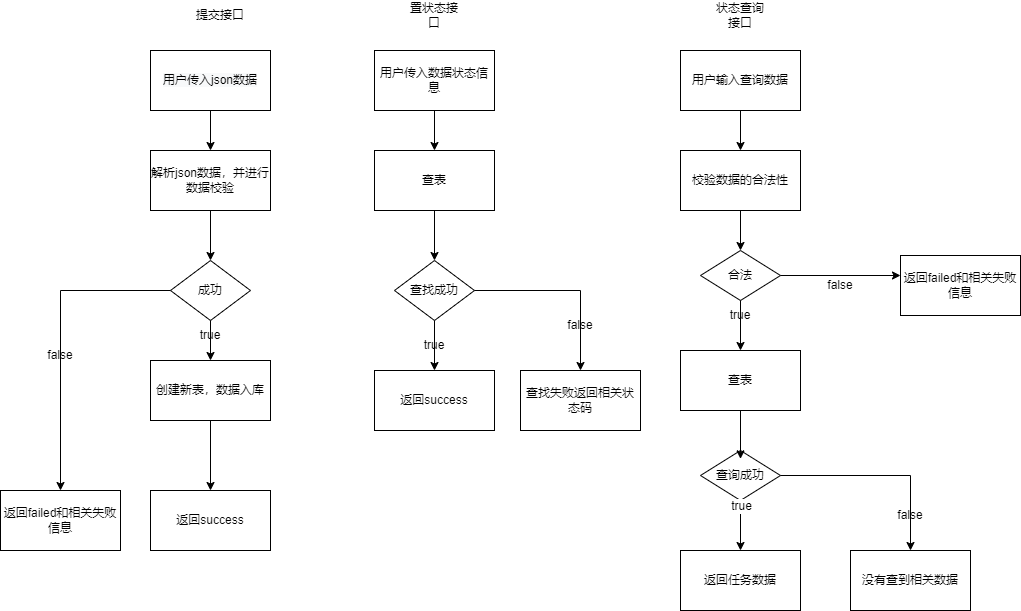

The diagram above was exported from draw.io. Its source (the exported page's mxGraphModel, read from the mxfile embedded in the PNG):
<mxGraphModel dx="2889" dy="1154" grid="1" gridSize="10" guides="1" tooltips="1" connect="1" arrows="1" fold="1" page="1" pageScale="1" pageWidth="827" pageHeight="1169" math="0" shadow="0">
  <root>
    <mxCell id="0" />
    <mxCell id="1" parent="0" />
    <mxCell id="zO7g_rZ4Nrh-V1A_7NbH-1" value="&#10;&#10;&lt;span style=&quot;color: rgb(0, 0, 0); font-family: helvetica; font-size: 12px; font-style: normal; font-weight: 400; letter-spacing: normal; text-align: center; text-indent: 0px; text-transform: none; word-spacing: 0px; background-color: rgb(248, 249, 250); display: inline; float: none;&quot;&gt;用户传入json数据&lt;/span&gt;&#10;&#10;" style="rounded=0;whiteSpace=wrap;html=1;" vertex="1" parent="1">
      <mxGeometry x="130" y="60" width="120" height="60" as="geometry" />
    </mxCell>
    <mxCell id="zO7g_rZ4Nrh-V1A_7NbH-3" value="解析json数据，并进行数据校验" style="rounded=0;whiteSpace=wrap;html=1;" vertex="1" parent="1">
      <mxGeometry x="130" y="160" width="120" height="60" as="geometry" />
    </mxCell>
    <mxCell id="zO7g_rZ4Nrh-V1A_7NbH-5" value="成功" style="rhombus;whiteSpace=wrap;html=1;" vertex="1" parent="1">
      <mxGeometry x="150" y="270" width="80" height="60" as="geometry" />
    </mxCell>
    <mxCell id="zO7g_rZ4Nrh-V1A_7NbH-6" value="创建新表，数据入库" style="rounded=0;whiteSpace=wrap;html=1;" vertex="1" parent="1">
      <mxGeometry x="130" y="370" width="120" height="60" as="geometry" />
    </mxCell>
    <mxCell id="zO7g_rZ4Nrh-V1A_7NbH-7" value="返回success" style="rounded=0;whiteSpace=wrap;html=1;" vertex="1" parent="1">
      <mxGeometry x="130" y="500" width="120" height="60" as="geometry" />
    </mxCell>
    <mxCell id="zO7g_rZ4Nrh-V1A_7NbH-8" value="" style="endArrow=classic;html=1;rounded=0;exitX=0.5;exitY=1;exitDx=0;exitDy=0;" edge="1" parent="1" source="zO7g_rZ4Nrh-V1A_7NbH-1" target="zO7g_rZ4Nrh-V1A_7NbH-3">
      <mxGeometry width="50" height="50" relative="1" as="geometry">
        <mxPoint x="390" y="430" as="sourcePoint" />
        <mxPoint x="440" y="380" as="targetPoint" />
      </mxGeometry>
    </mxCell>
    <mxCell id="zO7g_rZ4Nrh-V1A_7NbH-9" value="" style="endArrow=classic;html=1;rounded=0;exitX=0.5;exitY=1;exitDx=0;exitDy=0;" edge="1" parent="1" source="zO7g_rZ4Nrh-V1A_7NbH-3" target="zO7g_rZ4Nrh-V1A_7NbH-5">
      <mxGeometry width="50" height="50" relative="1" as="geometry">
        <mxPoint x="210" y="240" as="sourcePoint" />
        <mxPoint x="440" y="380" as="targetPoint" />
      </mxGeometry>
    </mxCell>
    <mxCell id="zO7g_rZ4Nrh-V1A_7NbH-10" value="" style="endArrow=classic;html=1;rounded=0;exitX=0.5;exitY=1;exitDx=0;exitDy=0;" edge="1" parent="1" source="zO7g_rZ4Nrh-V1A_7NbH-5" target="zO7g_rZ4Nrh-V1A_7NbH-6">
      <mxGeometry width="50" height="50" relative="1" as="geometry">
        <mxPoint x="180" y="340" as="sourcePoint" />
        <mxPoint x="440" y="380" as="targetPoint" />
      </mxGeometry>
    </mxCell>
    <mxCell id="zO7g_rZ4Nrh-V1A_7NbH-11" value="" style="endArrow=classic;html=1;rounded=0;exitX=0.5;exitY=1;exitDx=0;exitDy=0;entryX=0.5;entryY=0;entryDx=0;entryDy=0;" edge="1" parent="1" source="zO7g_rZ4Nrh-V1A_7NbH-6" target="zO7g_rZ4Nrh-V1A_7NbH-7">
      <mxGeometry width="50" height="50" relative="1" as="geometry">
        <mxPoint x="390" y="430" as="sourcePoint" />
        <mxPoint x="440" y="380" as="targetPoint" />
      </mxGeometry>
    </mxCell>
    <mxCell id="zO7g_rZ4Nrh-V1A_7NbH-12" value="true" style="text;html=1;strokeColor=none;fillColor=none;align=center;verticalAlign=middle;whiteSpace=wrap;rounded=0;" vertex="1" parent="1">
      <mxGeometry x="160" y="330" width="60" height="30" as="geometry" />
    </mxCell>
    <mxCell id="zO7g_rZ4Nrh-V1A_7NbH-13" value="提交接口" style="text;html=1;strokeColor=none;fillColor=none;align=center;verticalAlign=middle;whiteSpace=wrap;rounded=0;" vertex="1" parent="1">
      <mxGeometry x="170" y="10" width="60" height="30" as="geometry" />
    </mxCell>
    <mxCell id="zO7g_rZ4Nrh-V1A_7NbH-14" value="置状态接口" style="text;html=1;strokeColor=none;fillColor=none;align=center;verticalAlign=middle;whiteSpace=wrap;rounded=0;" vertex="1" parent="1">
      <mxGeometry x="384" y="10" width="60" height="30" as="geometry" />
    </mxCell>
    <mxCell id="zO7g_rZ4Nrh-V1A_7NbH-15" value="用户传入数据状态信息" style="rounded=0;whiteSpace=wrap;html=1;" vertex="1" parent="1">
      <mxGeometry x="354" y="60" width="120" height="60" as="geometry" />
    </mxCell>
    <mxCell id="zO7g_rZ4Nrh-V1A_7NbH-16" value="查表" style="rounded=0;whiteSpace=wrap;html=1;" vertex="1" parent="1">
      <mxGeometry x="354" y="160" width="120" height="60" as="geometry" />
    </mxCell>
    <mxCell id="zO7g_rZ4Nrh-V1A_7NbH-17" value="查找成功" style="rhombus;whiteSpace=wrap;html=1;" vertex="1" parent="1">
      <mxGeometry x="374" y="270" width="80" height="60" as="geometry" />
    </mxCell>
    <mxCell id="zO7g_rZ4Nrh-V1A_7NbH-18" value="" style="endArrow=classic;html=1;rounded=0;exitX=0.5;exitY=1;exitDx=0;exitDy=0;entryX=0.5;entryY=0;entryDx=0;entryDy=0;" edge="1" parent="1" source="zO7g_rZ4Nrh-V1A_7NbH-15" target="zO7g_rZ4Nrh-V1A_7NbH-16">
      <mxGeometry width="50" height="50" relative="1" as="geometry">
        <mxPoint x="390" y="410" as="sourcePoint" />
        <mxPoint x="440" y="360" as="targetPoint" />
      </mxGeometry>
    </mxCell>
    <mxCell id="zO7g_rZ4Nrh-V1A_7NbH-19" value="" style="endArrow=classic;html=1;rounded=0;exitX=0.5;exitY=1;exitDx=0;exitDy=0;" edge="1" parent="1" source="zO7g_rZ4Nrh-V1A_7NbH-16" target="zO7g_rZ4Nrh-V1A_7NbH-17">
      <mxGeometry width="50" height="50" relative="1" as="geometry">
        <mxPoint x="390" y="410" as="sourcePoint" />
        <mxPoint x="440" y="360" as="targetPoint" />
      </mxGeometry>
    </mxCell>
    <mxCell id="zO7g_rZ4Nrh-V1A_7NbH-20" value="返回success" style="rounded=0;whiteSpace=wrap;html=1;" vertex="1" parent="1">
      <mxGeometry x="354" y="380" width="120" height="60" as="geometry" />
    </mxCell>
    <mxCell id="zO7g_rZ4Nrh-V1A_7NbH-21" value="" style="endArrow=classic;html=1;rounded=0;exitX=0.5;exitY=1;exitDx=0;exitDy=0;entryX=0.5;entryY=0;entryDx=0;entryDy=0;" edge="1" parent="1" source="zO7g_rZ4Nrh-V1A_7NbH-17" target="zO7g_rZ4Nrh-V1A_7NbH-20">
      <mxGeometry width="50" height="50" relative="1" as="geometry">
        <mxPoint x="390" y="410" as="sourcePoint" />
        <mxPoint x="440" y="360" as="targetPoint" />
      </mxGeometry>
    </mxCell>
    <mxCell id="zO7g_rZ4Nrh-V1A_7NbH-22" value="返回failed和相关失败信息" style="rounded=0;whiteSpace=wrap;html=1;" vertex="1" parent="1">
      <mxGeometry x="-20" y="500" width="120" height="60" as="geometry" />
    </mxCell>
    <mxCell id="zO7g_rZ4Nrh-V1A_7NbH-23" value="" style="endArrow=classic;html=1;rounded=0;exitX=0;exitY=0.5;exitDx=0;exitDy=0;entryX=0.5;entryY=0;entryDx=0;entryDy=0;" edge="1" parent="1" source="zO7g_rZ4Nrh-V1A_7NbH-5" target="zO7g_rZ4Nrh-V1A_7NbH-22">
      <mxGeometry width="50" height="50" relative="1" as="geometry">
        <mxPoint x="140" y="310" as="sourcePoint" />
        <mxPoint x="440" y="360" as="targetPoint" />
        <Array as="points">
          <mxPoint x="40" y="300" />
        </Array>
      </mxGeometry>
    </mxCell>
    <mxCell id="zO7g_rZ4Nrh-V1A_7NbH-24" value="false" style="text;html=1;strokeColor=none;fillColor=none;align=center;verticalAlign=middle;whiteSpace=wrap;rounded=0;" vertex="1" parent="1">
      <mxGeometry x="10" y="350" width="60" height="30" as="geometry" />
    </mxCell>
    <mxCell id="zO7g_rZ4Nrh-V1A_7NbH-25" value="true" style="text;html=1;strokeColor=none;fillColor=none;align=center;verticalAlign=middle;whiteSpace=wrap;rounded=0;" vertex="1" parent="1">
      <mxGeometry x="384" y="340" width="60" height="30" as="geometry" />
    </mxCell>
    <mxCell id="zO7g_rZ4Nrh-V1A_7NbH-26" value="false" style="text;html=1;strokeColor=none;fillColor=none;align=center;verticalAlign=middle;whiteSpace=wrap;rounded=0;" vertex="1" parent="1">
      <mxGeometry x="530" y="320" width="60" height="30" as="geometry" />
    </mxCell>
    <mxCell id="zO7g_rZ4Nrh-V1A_7NbH-27" value="" style="endArrow=classic;html=1;rounded=0;exitX=1;exitY=0.5;exitDx=0;exitDy=0;" edge="1" parent="1" source="zO7g_rZ4Nrh-V1A_7NbH-17" target="zO7g_rZ4Nrh-V1A_7NbH-28">
      <mxGeometry width="50" height="50" relative="1" as="geometry">
        <mxPoint x="390" y="410" as="sourcePoint" />
        <mxPoint x="550" y="380" as="targetPoint" />
        <Array as="points">
          <mxPoint x="560" y="300" />
        </Array>
      </mxGeometry>
    </mxCell>
    <mxCell id="zO7g_rZ4Nrh-V1A_7NbH-28" value="查找失败返回相关状态码" style="rounded=0;whiteSpace=wrap;html=1;" vertex="1" parent="1">
      <mxGeometry x="500" y="380" width="120" height="60" as="geometry" />
    </mxCell>
    <mxCell id="zO7g_rZ4Nrh-V1A_7NbH-30" value="状态查询接口" style="text;html=1;strokeColor=none;fillColor=none;align=center;verticalAlign=middle;whiteSpace=wrap;rounded=0;" vertex="1" parent="1">
      <mxGeometry x="690" y="10" width="60" height="30" as="geometry" />
    </mxCell>
    <mxCell id="zO7g_rZ4Nrh-V1A_7NbH-31" value="用户输入查询数据" style="rounded=0;whiteSpace=wrap;html=1;" vertex="1" parent="1">
      <mxGeometry x="660" y="60" width="120" height="60" as="geometry" />
    </mxCell>
    <mxCell id="zO7g_rZ4Nrh-V1A_7NbH-32" value="校验数据的合法性" style="rounded=0;whiteSpace=wrap;html=1;" vertex="1" parent="1">
      <mxGeometry x="660" y="160" width="120" height="60" as="geometry" />
    </mxCell>
    <mxCell id="zO7g_rZ4Nrh-V1A_7NbH-33" value="" style="endArrow=classic;html=1;rounded=0;exitX=0.5;exitY=1;exitDx=0;exitDy=0;entryX=0.5;entryY=0;entryDx=0;entryDy=0;" edge="1" parent="1" source="zO7g_rZ4Nrh-V1A_7NbH-31" target="zO7g_rZ4Nrh-V1A_7NbH-32">
      <mxGeometry width="50" height="50" relative="1" as="geometry">
        <mxPoint x="390" y="390" as="sourcePoint" />
        <mxPoint x="440" y="340" as="targetPoint" />
      </mxGeometry>
    </mxCell>
    <mxCell id="zO7g_rZ4Nrh-V1A_7NbH-34" value="合法" style="rhombus;whiteSpace=wrap;html=1;" vertex="1" parent="1">
      <mxGeometry x="680" y="260" width="80" height="50" as="geometry" />
    </mxCell>
    <mxCell id="zO7g_rZ4Nrh-V1A_7NbH-35" value="查表" style="rounded=0;whiteSpace=wrap;html=1;" vertex="1" parent="1">
      <mxGeometry x="660" y="360" width="120" height="60" as="geometry" />
    </mxCell>
    <mxCell id="zO7g_rZ4Nrh-V1A_7NbH-36" value="" style="endArrow=classic;html=1;rounded=0;exitX=0.5;exitY=1;exitDx=0;exitDy=0;entryX=0.5;entryY=0;entryDx=0;entryDy=0;" edge="1" parent="1" source="zO7g_rZ4Nrh-V1A_7NbH-32" target="zO7g_rZ4Nrh-V1A_7NbH-34">
      <mxGeometry width="50" height="50" relative="1" as="geometry">
        <mxPoint x="390" y="390" as="sourcePoint" />
        <mxPoint x="440" y="340" as="targetPoint" />
      </mxGeometry>
    </mxCell>
    <mxCell id="zO7g_rZ4Nrh-V1A_7NbH-37" value="" style="endArrow=classic;html=1;rounded=0;exitX=0.5;exitY=1;exitDx=0;exitDy=0;" edge="1" parent="1" source="zO7g_rZ4Nrh-V1A_7NbH-34" target="zO7g_rZ4Nrh-V1A_7NbH-35">
      <mxGeometry width="50" height="50" relative="1" as="geometry">
        <mxPoint x="390" y="390" as="sourcePoint" />
        <mxPoint x="440" y="340" as="targetPoint" />
      </mxGeometry>
    </mxCell>
    <mxCell id="zO7g_rZ4Nrh-V1A_7NbH-38" value="查询成功" style="rhombus;whiteSpace=wrap;html=1;" vertex="1" parent="1">
      <mxGeometry x="680" y="460" width="80" height="50" as="geometry" />
    </mxCell>
    <mxCell id="zO7g_rZ4Nrh-V1A_7NbH-39" value="" style="endArrow=classic;html=1;rounded=0;entryX=0.5;entryY=0.167;entryDx=0;entryDy=0;entryPerimeter=0;" edge="1" parent="1" target="zO7g_rZ4Nrh-V1A_7NbH-38">
      <mxGeometry width="50" height="50" relative="1" as="geometry">
        <mxPoint x="720" y="420" as="sourcePoint" />
        <mxPoint x="440" y="340" as="targetPoint" />
      </mxGeometry>
    </mxCell>
    <mxCell id="zO7g_rZ4Nrh-V1A_7NbH-40" value="返回任务数据" style="rounded=0;whiteSpace=wrap;html=1;" vertex="1" parent="1">
      <mxGeometry x="660" y="560" width="120" height="60" as="geometry" />
    </mxCell>
    <mxCell id="zO7g_rZ4Nrh-V1A_7NbH-41" value="" style="endArrow=classic;html=1;rounded=0;entryX=0.5;entryY=0;entryDx=0;entryDy=0;" edge="1" parent="1" source="zO7g_rZ4Nrh-V1A_7NbH-38" target="zO7g_rZ4Nrh-V1A_7NbH-40">
      <mxGeometry width="50" height="50" relative="1" as="geometry">
        <mxPoint x="390" y="390" as="sourcePoint" />
        <mxPoint x="440" y="340" as="targetPoint" />
      </mxGeometry>
    </mxCell>
    <mxCell id="zO7g_rZ4Nrh-V1A_7NbH-42" value="true" style="edgeLabel;html=1;align=center;verticalAlign=middle;resizable=0;points=[];" vertex="1" connectable="0" parent="zO7g_rZ4Nrh-V1A_7NbH-41">
      <mxGeometry x="-0.8103" y="-1" relative="1" as="geometry">
        <mxPoint x="1" as="offset" />
      </mxGeometry>
    </mxCell>
    <mxCell id="zO7g_rZ4Nrh-V1A_7NbH-43" value="没有查到相关数据" style="rounded=0;whiteSpace=wrap;html=1;" vertex="1" parent="1">
      <mxGeometry x="830" y="560" width="120" height="60" as="geometry" />
    </mxCell>
    <mxCell id="zO7g_rZ4Nrh-V1A_7NbH-45" value="" style="endArrow=classic;html=1;rounded=0;exitX=1;exitY=0.5;exitDx=0;exitDy=0;entryX=0.5;entryY=0;entryDx=0;entryDy=0;" edge="1" parent="1" source="zO7g_rZ4Nrh-V1A_7NbH-38" target="zO7g_rZ4Nrh-V1A_7NbH-43">
      <mxGeometry width="50" height="50" relative="1" as="geometry">
        <mxPoint x="390" y="390" as="sourcePoint" />
        <mxPoint x="440" y="340" as="targetPoint" />
        <Array as="points">
          <mxPoint x="890" y="485" />
        </Array>
      </mxGeometry>
    </mxCell>
    <mxCell id="zO7g_rZ4Nrh-V1A_7NbH-46" value="false" style="text;html=1;strokeColor=none;fillColor=none;align=center;verticalAlign=middle;whiteSpace=wrap;rounded=0;" vertex="1" parent="1">
      <mxGeometry x="860" y="510" width="60" height="30" as="geometry" />
    </mxCell>
    <mxCell id="zO7g_rZ4Nrh-V1A_7NbH-48" value="true" style="text;html=1;strokeColor=none;fillColor=none;align=center;verticalAlign=middle;whiteSpace=wrap;rounded=0;" vertex="1" parent="1">
      <mxGeometry x="690" y="310" width="60" height="30" as="geometry" />
    </mxCell>
    <mxCell id="zO7g_rZ4Nrh-V1A_7NbH-49" value="false" style="text;html=1;strokeColor=none;fillColor=none;align=center;verticalAlign=middle;whiteSpace=wrap;rounded=0;" vertex="1" parent="1">
      <mxGeometry x="790" y="280" width="60" height="30" as="geometry" />
    </mxCell>
    <mxCell id="zO7g_rZ4Nrh-V1A_7NbH-50" value="" style="endArrow=classic;html=1;rounded=0;exitX=1;exitY=0.5;exitDx=0;exitDy=0;" edge="1" parent="1" source="zO7g_rZ4Nrh-V1A_7NbH-34">
      <mxGeometry width="50" height="50" relative="1" as="geometry">
        <mxPoint x="390" y="390" as="sourcePoint" />
        <mxPoint x="880" y="285" as="targetPoint" />
      </mxGeometry>
    </mxCell>
    <mxCell id="zO7g_rZ4Nrh-V1A_7NbH-51" value="返回failed和相关失败信息" style="rounded=0;whiteSpace=wrap;html=1;" vertex="1" parent="1">
      <mxGeometry x="880" y="265" width="120" height="60" as="geometry" />
    </mxCell>
  </root>
</mxGraphModel>